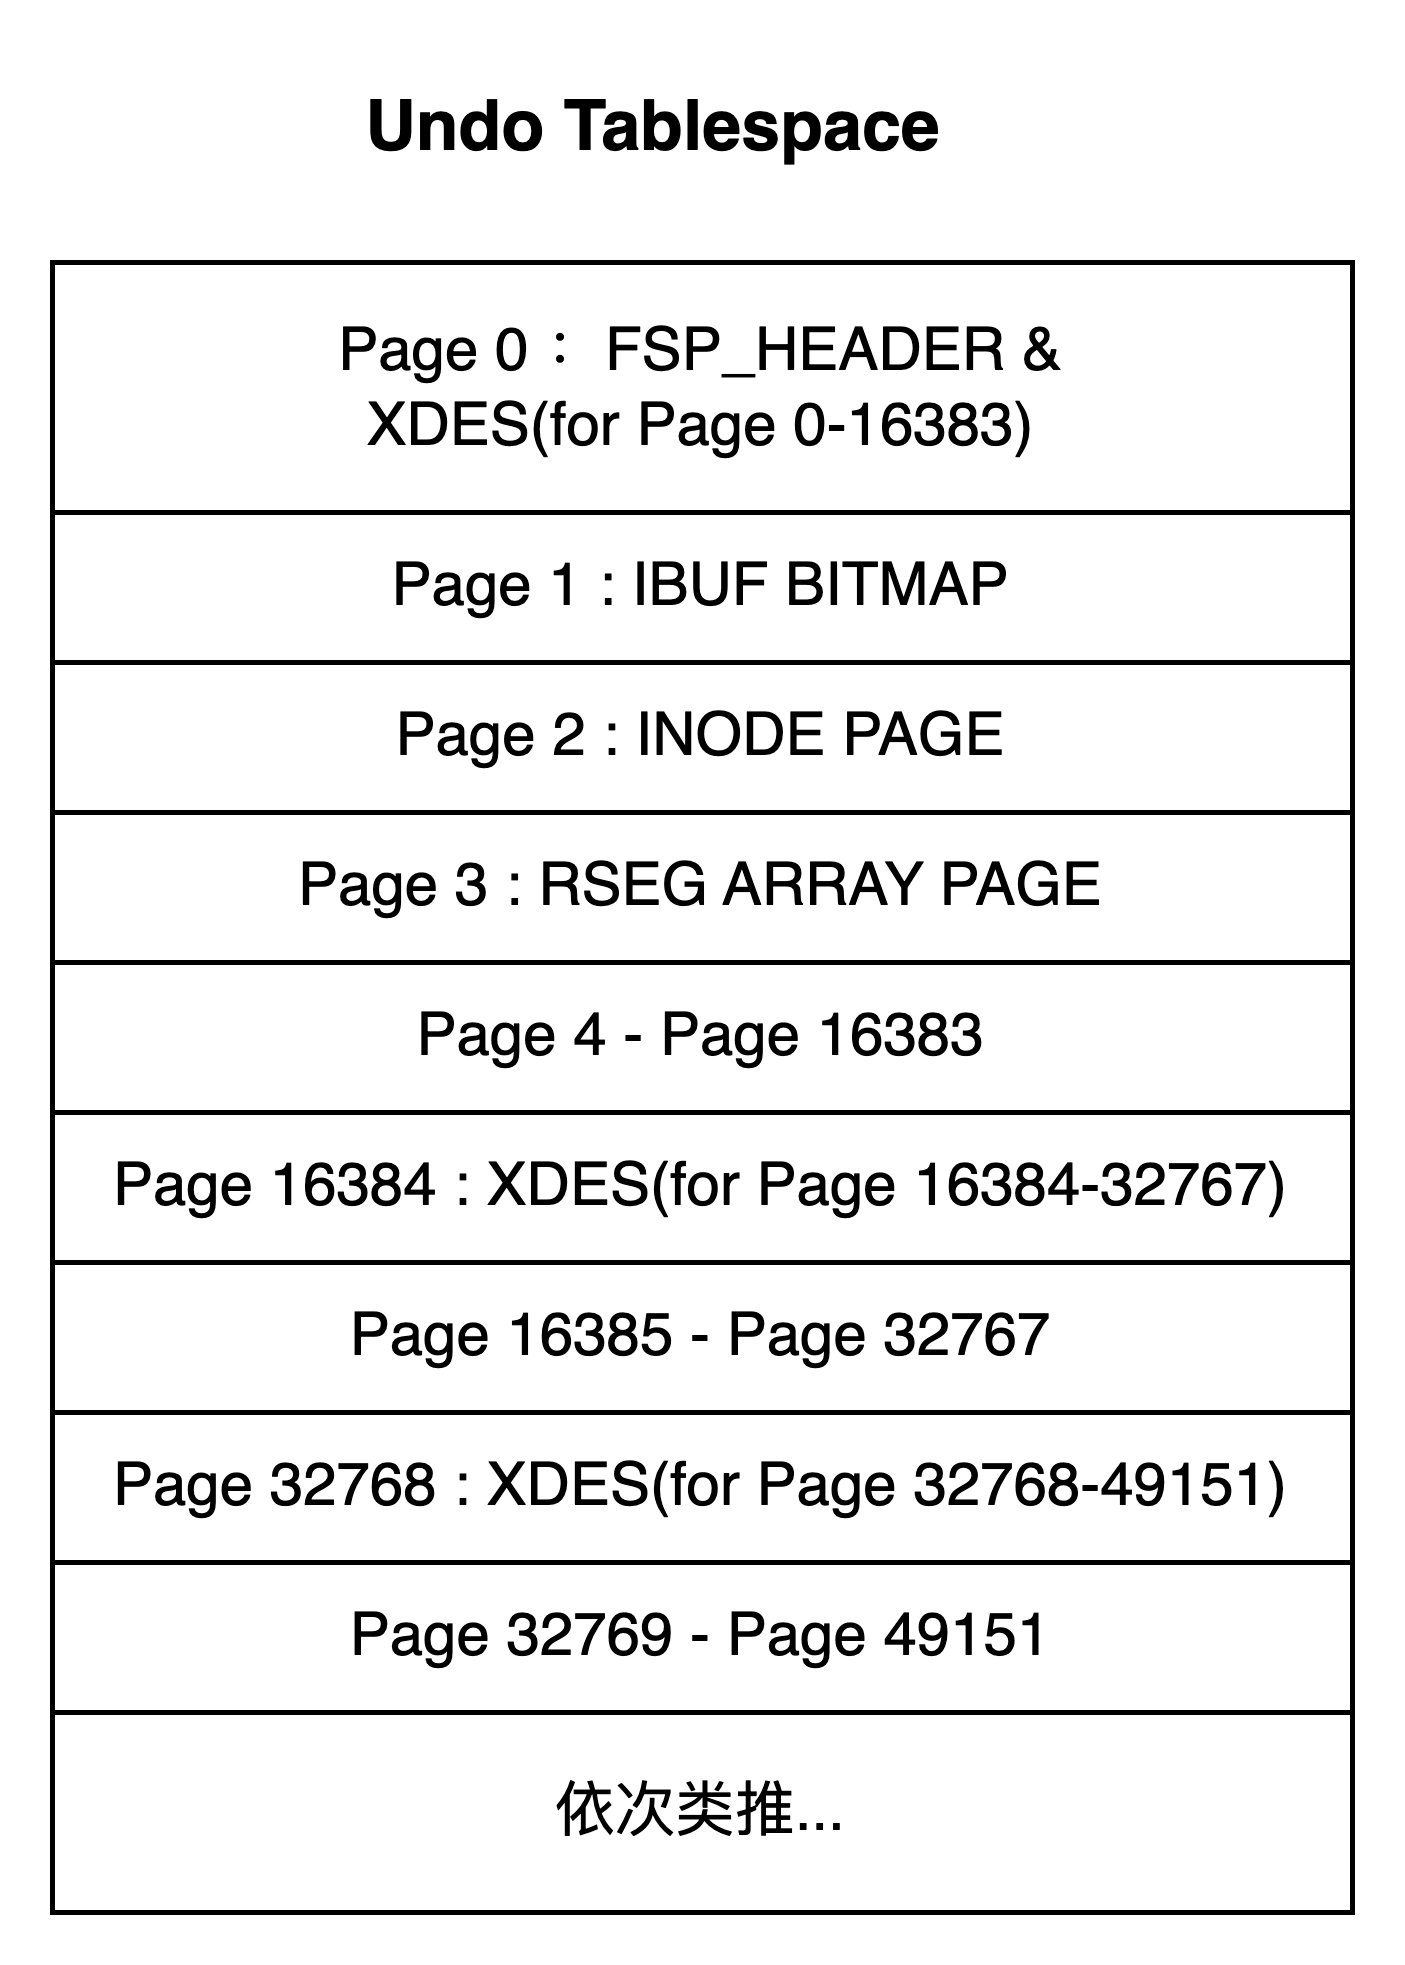

The diagram above was exported from draw.io. Its source (the exported page's mxGraphModel, read from the mxfile embedded in the PNG):
<mxGraphModel dx="1143" dy="735" grid="1" gridSize="10" guides="1" tooltips="1" connect="1" arrows="1" fold="1" page="1" pageScale="1" pageWidth="827" pageHeight="1169" math="0" shadow="0">
  <root>
    <mxCell id="0" />
    <mxCell id="1" parent="0" />
    <mxCell id="VIyD7CKP4ujPhufb18IS-1" value="Page 0 ：FSP_HEADER &amp;amp; &lt;br&gt;XDES(for Page 0-16383)" style="rounded=0;whiteSpace=wrap;html=1;" vertex="1" parent="1">
      <mxGeometry x="70" y="550" width="260" height="50" as="geometry" />
    </mxCell>
    <mxCell id="VIyD7CKP4ujPhufb18IS-2" value="Page 2 : INODE PAGE" style="rounded=0;whiteSpace=wrap;html=1;" vertex="1" parent="1">
      <mxGeometry x="70" y="630" width="260" height="30" as="geometry" />
    </mxCell>
    <mxCell id="VIyD7CKP4ujPhufb18IS-3" value="Page 3 : RSEG ARRAY PAGE" style="rounded=0;whiteSpace=wrap;html=1;" vertex="1" parent="1">
      <mxGeometry x="70" y="660" width="260" height="30" as="geometry" />
    </mxCell>
    <mxCell id="VIyD7CKP4ujPhufb18IS-4" value="Page 1 : IBUF BITMAP" style="rounded=0;whiteSpace=wrap;html=1;" vertex="1" parent="1">
      <mxGeometry x="70" y="600" width="260" height="30" as="geometry" />
    </mxCell>
    <mxCell id="VIyD7CKP4ujPhufb18IS-5" value="Page 4 - Page 16383" style="rounded=0;whiteSpace=wrap;html=1;" vertex="1" parent="1">
      <mxGeometry x="70" y="690" width="260" height="30" as="geometry" />
    </mxCell>
    <mxCell id="VIyD7CKP4ujPhufb18IS-6" value="Page 16384 : XDES(for Page 16384-32767)" style="rounded=0;whiteSpace=wrap;html=1;" vertex="1" parent="1">
      <mxGeometry x="70" y="720" width="260" height="30" as="geometry" />
    </mxCell>
    <mxCell id="VIyD7CKP4ujPhufb18IS-7" value="Page 16385 - Page 32767" style="rounded=0;whiteSpace=wrap;html=1;" vertex="1" parent="1">
      <mxGeometry x="70" y="750" width="260" height="30" as="geometry" />
    </mxCell>
    <mxCell id="VIyD7CKP4ujPhufb18IS-8" value="Page 32768 : XDES(for Page 32768-49151)" style="rounded=0;whiteSpace=wrap;html=1;" vertex="1" parent="1">
      <mxGeometry x="70" y="780" width="260" height="30" as="geometry" />
    </mxCell>
    <mxCell id="VIyD7CKP4ujPhufb18IS-9" value="Page 32769 - Page 49151" style="rounded=0;whiteSpace=wrap;html=1;" vertex="1" parent="1">
      <mxGeometry x="70" y="810" width="260" height="30" as="geometry" />
    </mxCell>
    <mxCell id="VIyD7CKP4ujPhufb18IS-10" value="依次类推..." style="rounded=0;whiteSpace=wrap;html=1;" vertex="1" parent="1">
      <mxGeometry x="70" y="840" width="260" height="40" as="geometry" />
    </mxCell>
    <mxCell id="VIyD7CKP4ujPhufb18IS-11" value="&lt;b&gt;&lt;font style=&quot;font-size: 14px;&quot;&gt;Undo Tablespace&lt;/font&gt;&lt;/b&gt;" style="text;html=1;align=center;verticalAlign=middle;resizable=0;points=[];autosize=1;strokeColor=none;fillColor=none;" vertex="1" parent="1">
      <mxGeometry x="120" y="508" width="140" height="30" as="geometry" />
    </mxCell>
  </root>
</mxGraphModel>